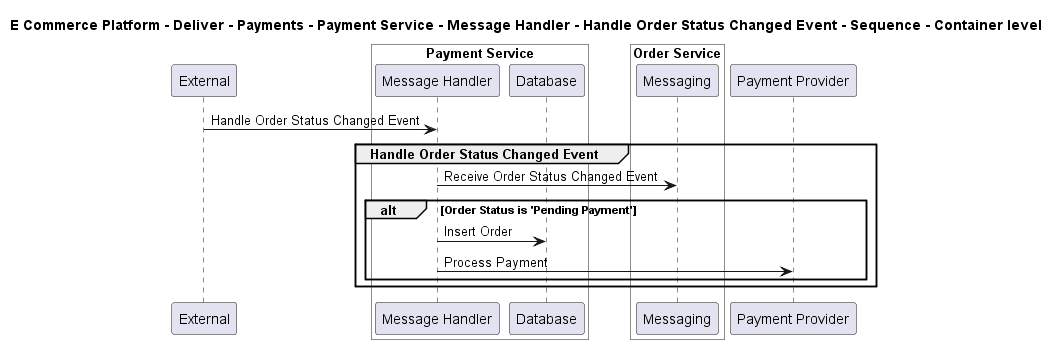

The diagram above was rendered by PlantUML. Its source (embedded in the PNG):
@startuml

title E Commerce Platform - Deliver - Payments - Payment Service - Message Handler - Handle Order Status Changed Event - Sequence - Container level

participant "External" as C4InterFlow.SoftwareSystems.ExternalSystem

box "Payment Service" #White
    participant "Message Handler" as ECommercePlatform.Deliver.Payments.SoftwareSystems.PaymentService.Containers.MessageHandler
    participant "Database" as ECommercePlatform.Deliver.Payments.SoftwareSystems.PaymentService.Containers.Database
end box


box "Order Service" #White
    participant "Messaging" as ECommercePlatform.GenerateDemand.OrderManagement.SoftwareSystems.OrderService.Containers.Messaging
end box

participant "Payment Provider" as ECommercePlatform.Deliver.Payments.SoftwareSystems.PaymentProvider

C4InterFlow.SoftwareSystems.ExternalSystem -> ECommercePlatform.Deliver.Payments.SoftwareSystems.PaymentService.Containers.MessageHandler : Handle Order Status Changed Event
group Handle Order Status Changed Event
ECommercePlatform.Deliver.Payments.SoftwareSystems.PaymentService.Containers.MessageHandler -> ECommercePlatform.GenerateDemand.OrderManagement.SoftwareSystems.OrderService.Containers.Messaging : Receive Order Status Changed Event
alt Order Status is 'Pending Payment'
ECommercePlatform.Deliver.Payments.SoftwareSystems.PaymentService.Containers.MessageHandler -> ECommercePlatform.Deliver.Payments.SoftwareSystems.PaymentService.Containers.Database : Insert Order
ECommercePlatform.Deliver.Payments.SoftwareSystems.PaymentService.Containers.MessageHandler -> ECommercePlatform.Deliver.Payments.SoftwareSystems.PaymentProvider : Process Payment
end
end


@enduml